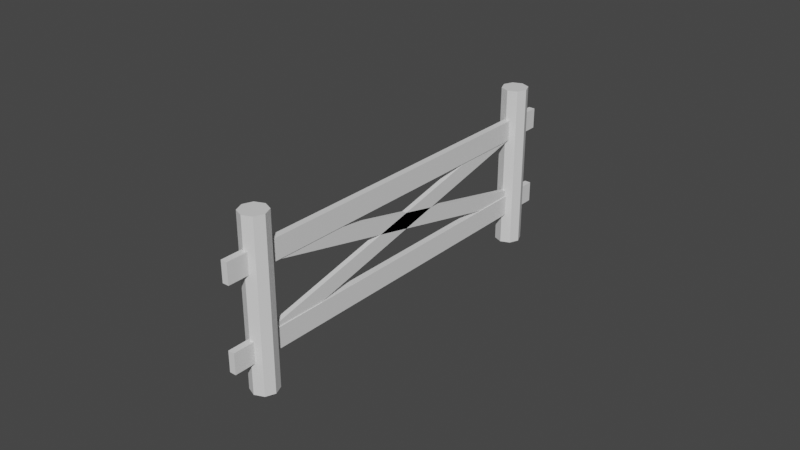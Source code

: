 # Source: Fence.blend  (saved by Blender 2.93.21; exported with 4.5.12 LTS)
import bpy
from mathutils import Matrix  # noqa: F401  (used for matrix-valued properties, if any)

bpy.ops.wm.read_factory_settings(use_empty=True)
scene = bpy.context.scene
scene.name = 'Scene'

# ---- collections
col_collection = bpy.data.collections.new('Collection'); scene.collection.children.link(col_collection)

# ---- materials (node trees are filled in below, after node groups)
mat_fence = bpy.data.materials.new('Fence')
mat_fence.use_transparent_shadow = False

# ---- material node trees
mat_fence.use_nodes = True; mat_fence.node_tree.nodes.clear()
_N = mat_fence.node_tree.nodes; _L = mat_fence.node_tree.links
n0 = _N.new('ShaderNodeBsdfPrincipled'); n0.name = 'Principled BSDF'; n0.location = (10, 300)
n0.distribution = 'GGX'
n0.subsurface_method = 'BURLEY'
n0.inputs[3].default_value = 1.45
n0.inputs[27].default_value = (0.0, 0.0, 0.0, 1.0)
n0.inputs[28].default_value = 1.0
n1 = _N.new('ShaderNodeOutputMaterial'); n1.name = 'Material Output'; n1.location = (300, 300)
_L.new(n0.outputs[0], n1.inputs[0])
n1.is_active_output = True

# ---- world
world_world = bpy.data.worlds.new('World'); scene.world = world_world
world_world.use_nodes = True; world_world.node_tree.nodes.clear()
_N = world_world.node_tree.nodes; _L = world_world.node_tree.links
n0 = _N.new('ShaderNodeOutputWorld'); n0.name = 'World Output'; n0.location = (300, 300)
n1 = _N.new('ShaderNodeBackground'); n1.name = 'Background'; n1.location = (10, 300)
n1.inputs[0].default_value = (0.05088, 0.05088, 0.05088, 1.0)
_L.new(n1.outputs[0], n0.inputs[0])
n0.is_active_output = True
world_world.color = (0.05088, 0.05088, 0.05088)
world_world.use_sun_shadow = False
world_world.sun_shadow_jitter_overblur = 0.0

# ---- meshes
me_cube = bpy.data.meshes.new('Cube')
me_cube.from_pydata([(-0.9252, -12.38, 11.38), (-0.9252, -12.38, 14.24), (-0.9252, 9.252, 15.92), (-0.9252, 9.252, 18.78), (1.075, -12.38, 11.38), (1.075, -12.38, 14.24), (1.075, 9.252, 15.92), (1.075, 9.252, 18.78), (0.07476, -10.01, -8.646), (0.07476, -13.12, 20.18), (3.833, -10.25, -8.849), (3.833, -13.36, 19.98), (5.39, -10.83, -9.341), (5.39, -13.93, 19.48), (3.833, -11.4, -9.832), (3.833, -14.51, 18.99), (0.07476, -11.64, -10.04), (0.07476, -14.75, 18.79), (-3.683, -11.4, -9.832), (-3.683, -14.51, 18.99), (-5.24, -10.83, -9.341), (-5.24, -13.93, 19.48), (-3.683, -10.25, -8.849), (-3.683, -13.36, 19.98), (0.07476, 11.69, 9.89), (0.07476, 8.584, 38.71), (3.833, 11.45, 9.686), (3.833, 8.346, 38.51), (5.39, 10.88, 9.195), (5.39, 7.77, 38.02), (3.833, 10.3, 8.703), (3.833, 7.195, 37.53), (0.07476, 10.06, 8.5), (0.07476, 6.956, 37.32), (-3.683, 10.3, 8.703), (-3.683, 7.195, 37.53), (-5.24, 10.88, 9.195), (-5.24, 7.77, 38.02), (-3.683, 11.45, 9.686), (-3.683, 8.346, 38.51), (-1.233, -15.01, 8.71), (-1.233, -15.4, 12.29), (-1.233, 10.73, 30.7), (-1.233, 10.35, 34.28), (1.383, -15.01, 8.71), (1.383, -15.4, 12.29), (1.383, 10.73, 30.7), (1.383, 10.35, 34.28), (-1.233, -13.47, -5.601), (-1.233, -13.86, -2.017), (-1.233, 12.28, 16.39), (-1.233, 11.89, 19.97), (1.383, -13.47, -5.601), (1.383, -13.86, -2.017), (1.383, 12.28, 16.39), (1.383, 11.89, 19.97), (-0.9252, -10.72, -1.672), (-0.9252, -11.29, 0.7045), (-0.9252, 8.139, 28.5), (-0.9252, 7.572, 30.87), (1.075, -10.72, -1.672), (1.075, -11.29, 0.7045), (1.075, 8.139, 28.5), (1.075, 7.572, 30.87)], [], [(0, 1, 3, 2), (2, 3, 7, 6), (6, 7, 5, 4), (4, 5, 1, 0), (2, 6, 4, 0), (7, 3, 1, 5), (8, 9, 11, 10), (10, 11, 13, 12), (12, 13, 15, 14), (14, 15, 17, 16), (16, 17, 19, 18), (18, 19, 21, 20), (11, 9, 23, 21, 19, 17, 15, 13), (20, 21, 23, 22), (22, 23, 9, 8), (8, 10, 12, 14, 16, 18, 20, 22), (24, 25, 27, 26), (26, 27, 29, 28), (28, 29, 31, 30), (30, 31, 33, 32), (32, 33, 35, 34), (34, 35, 37, 36), (27, 25, 39, 37, 35, 33, 31, 29), (36, 37, 39, 38), (38, 39, 25, 24), (24, 26, 28, 30, 32, 34, 36, 38), (40, 41, 43, 42), (42, 43, 47, 46), (46, 47, 45, 44), (44, 45, 41, 40), (42, 46, 44, 40), (47, 43, 41, 45), (48, 49, 51, 50), (50, 51, 55, 54), (54, 55, 53, 52), (52, 53, 49, 48), (50, 54, 52, 48), (55, 51, 49, 53), (56, 57, 59, 58), (58, 59, 63, 62), (62, 63, 61, 60), (60, 61, 57, 56), (58, 62, 60, 56), (63, 59, 57, 61)])
_uv = me_cube.uv_layers.new(name='UVMap')
_uv.uv.foreach_set('vector', [0.1432, 0.4501, 0.1859, 0.459, 0.1859, 0.7952, 0.1432, 0.7863, 0.3637, 0.5049, 0.3637, 0.5482, 0.3333, 0.5482, 0.3333, 0.5049, 0.1432, 0.7863, 0.1006, 0.7952, 0.1006, 0.459, 0.1432, 0.4501, 0.4433, 0.5049, 0.4433, 0.5482, 0.4129, 0.5482, 0.4129, 0.5049, 0.2163, 0.7595, 0.1859, 0.7595, 0.1859, 0.4501, 0.2163, 0.4501, 0.2163, 0.4501, 0.2467, 0.4501, 0.2467, 0.7595, 0.2163, 0.7595, 0.5658, 0.4409, 0.5658, 0.0, 0.623, 0.002684, 0.623, 0.4436, 0.623, 0.4436, 0.623, 0.002684, 0.6466, 0.009159, 0.6466, 0.4501, 0.3233, 0.009159, 0.3233, 0.4501, 0.2996, 0.4436, 0.2996, 0.002683, 0.2996, 0.002683, 0.2996, 0.4436, 0.2425, 0.4409, 0.2425, 0.0, 0.2425, 0.0, 0.2425, 0.4409, 0.1853, 0.4436, 0.1853, 0.002683, 0.1853, 0.002683, 0.1853, 0.4436, 0.1617, 0.4501, 0.1617, 0.009159, 0.485, 0.4746, 0.485, 0.532, 0.4755, 0.5885, 0.4622, 0.6112, 0.4527, 0.5866, 0.4527, 0.5293, 0.4622, 0.4727, 0.4755, 0.4501, 0.485, 0.4501, 0.485, 0.009159, 0.5087, 0.002684, 0.5087, 0.4436, 0.5087, 0.4436, 0.5087, 0.002684, 0.5658, 0.0, 0.5658, 0.4409, 0.279, 0.5293, 0.2884, 0.4727, 0.3018, 0.4501, 0.3112, 0.4746, 0.3112, 0.532, 0.3018, 0.5885, 0.2884, 0.6112, 0.279, 0.5866, 0.4041, 0.4409, 0.4041, 0.0, 0.4613, 0.002682, 0.4613, 0.4436, 0.4613, 0.4436, 0.4613, 0.002682, 0.485, 0.009159, 0.485, 0.4501, 0.1617, 0.00916, 0.1617, 0.4501, 0.138, 0.4436, 0.138, 0.002683, 0.138, 0.002683, 0.138, 0.4436, 0.08083, 0.4409, 0.08083, 0.0, 0.08083, 0.0, 0.08083, 0.4409, 0.02367, 0.4436, 0.02367, 0.002683, 0.02367, 0.002683, 0.02367, 0.4436, 0.0, 0.4501, 0.0, 0.00916, 0.5078, 0.4727, 0.5173, 0.5293, 0.5173, 0.5866, 0.5078, 0.6112, 0.4944, 0.5885, 0.485, 0.532, 0.485, 0.4746, 0.4944, 0.4501, 0.3233, 0.4501, 0.3233, 0.009159, 0.347, 0.002682, 0.347, 0.4436, 0.347, 0.4436, 0.347, 0.002682, 0.4041, 0.0, 0.4041, 0.4409, 0.279, 0.5293, 0.279, 0.5866, 0.2695, 0.6112, 0.2561, 0.5885, 0.2467, 0.532, 0.2467, 0.4746, 0.2561, 0.4501, 0.2695, 0.4727, 0.6466, 0.0, 0.6919, 0.03093, 0.6919, 0.5458, 0.6466, 0.5149, 0.4527, 0.4501, 0.4527, 0.5049, 0.4129, 0.5049, 0.4129, 0.4501, 0.6919, 0.03093, 0.7372, 0.0, 0.7372, 0.5149, 0.6919, 0.5458, 0.4129, 0.4501, 0.4129, 0.5049, 0.3731, 0.5049, 0.3731, 0.4501, 0.9471, 0.5124, 0.9073, 0.5124, 0.9073, 0.0, 0.9471, 0.0, 0.8675, 0.5124, 0.8277, 0.5124, 0.8277, 0.0, 0.8675, 0.0, 0.8277, 0.5458, 0.7824, 0.5149, 0.7824, 0.0, 0.8277, 0.03093, 0.557, 0.4501, 0.557, 0.5049, 0.5173, 0.5049, 0.5173, 0.4501, 0.7824, 0.5149, 0.7372, 0.5458, 0.7372, 0.03093, 0.7824, 0.0, 0.3731, 0.4501, 0.3731, 0.5049, 0.3333, 0.5049, 0.3333, 0.4501, 0.03979, 0.9625, 0.0, 0.9625, 0.0, 0.4501, 0.03979, 0.4501, 0.9073, 0.5124, 0.8675, 0.5124, 0.8675, 0.0, 0.9073, 0.0, 0.9471, 0.0, 0.9735, 0.02607, 0.9735, 0.5672, 0.9471, 0.5411, 0.5477, 0.5049, 0.5477, 0.5418, 0.5173, 0.5418, 0.5173, 0.5049, 0.9735, 0.02607, 1.0, 0.0, 1.0, 0.5411, 0.9735, 0.5672, 0.4129, 0.5049, 0.4129, 0.5418, 0.3825, 0.5418, 0.3825, 0.5049, 0.07021, 0.9478, 0.03979, 0.9478, 0.03979, 0.4501, 0.07021, 0.4501, 0.07021, 0.4501, 0.1006, 0.4501, 0.1006, 0.9478, 0.07021, 0.9478])
me_cube.materials.append(mat_fence)
me_cube.use_remesh_fix_poles = True
me_cube.use_remesh_preserve_attributes = False
me_cube.update()

# ---- objects
ob_cube_002 = bpy.data.objects.new('Cube.002', me_cube)

# ---- transforms, parenting, visibility, modifiers, constraints
ob_cube_002.location = (2.328e-10, -1.49e-08, 0.0)
ob_cube_002.rotation_euler = (-0.2945, -6.445e-17, 9.561e-18)
ob_cube_002.scale = (0.04104, 0.2565, 0.0911)

# ---- collection membership
col_collection.objects.link(ob_cube_002)

# ---- scene / render settings (as saved in the file)
scene.frame_start = 1; scene.frame_end = 250; scene.frame_set(1)
scene.render.engine = 'BLENDER_EEVEE_NEXT'
scene.cycles.use_denoising = False
scene.cycles.samples = 128
scene.cycles.sampling_pattern = 'TABULATED_SOBOL'
scene.cycles.use_adaptive_sampling = False
scene.cycles.use_light_tree = False
scene.view_settings.view_transform = 'Filmic'
bpy.context.view_layer.update()

# ---- added for rendering (the .blend has no active camera and no usable light): camera, sun
cam_auto = bpy.data.cameras.new('AutoCamera')
cam_auto.lens = 50.0
cam_auto.sensor_width = 36.0
cam_auto.clip_end = 1000.0
ob_auto_camera = bpy.data.objects.new('AutoCamera', cam_auto)
scene.collection.objects.link(ob_auto_camera)
ob_auto_camera.location = (9.49845, -11.3984, 8.96265)
ob_auto_camera.rotation_euler = (1.09748, -7.21219e-08, 0.694738)
scene.camera = ob_auto_camera
light_auto_sun = bpy.data.lights.new('AutoSun', 'SUN')
light_auto_sun.energy = 3.0
light_auto_sun.angle = 0.0523599
ob_auto_sun = bpy.data.objects.new('AutoSun', light_auto_sun)
scene.collection.objects.link(ob_auto_sun)
ob_auto_sun.rotation_euler = (0.872665, 0.174533, 0.523599)
bpy.context.view_layer.update()
